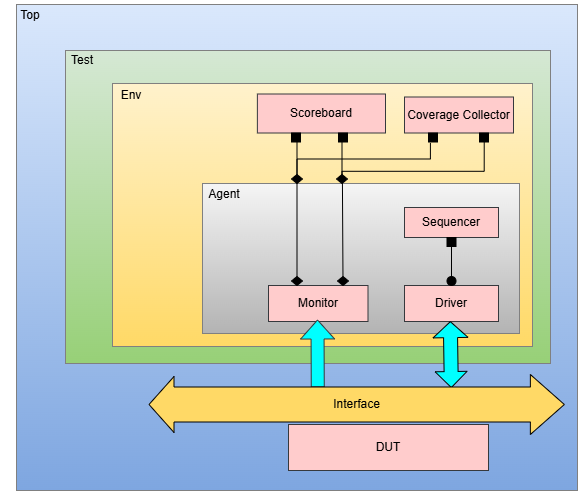

The diagram above was exported from draw.io. Its source (the exported page's mxGraphModel, read from the mxfile embedded in the PNG):
<mxGraphModel dx="890" dy="555" grid="0" gridSize="10" guides="1" tooltips="1" connect="0" arrows="1" fold="1" page="1" pageScale="1" pageWidth="850" pageHeight="1100" math="0" shadow="0">
  <root>
    <mxCell id="0" />
    <mxCell id="1" parent="0" />
    <mxCell id="dDKdBK0tUtWnGKLriAsz-15" parent="1" style="rounded=0;whiteSpace=wrap;html=1;strokeColor=#808080;fillColor=#dae8fc;gradientColor=#7ea6e0;" value="" vertex="1">
      <mxGeometry height="486" width="561" x="123" y="32" as="geometry" />
    </mxCell>
    <mxCell id="dDKdBK0tUtWnGKLriAsz-13" parent="1" style="whiteSpace=wrap;html=1;strokeColor=#808080;fillColor=#d5e8d4;gradientColor=#97d077;" value="" vertex="1">
      <mxGeometry height="313" width="485" x="172" y="78" as="geometry" />
    </mxCell>
    <mxCell id="dDKdBK0tUtWnGKLriAsz-10" parent="1" style="rounded=0;whiteSpace=wrap;html=1;strokeColor=#808080;fillColor=#fff2cc;gradientColor=#ffd966;" value="" vertex="1">
      <mxGeometry height="263" width="420" x="219" y="111" as="geometry" />
    </mxCell>
    <mxCell id="dDKdBK0tUtWnGKLriAsz-6" parent="1" style="rounded=0;whiteSpace=wrap;html=1;fillColor=#f5f5f5;gradientColor=#b3b3b3;strokeColor=#808080;" value="" vertex="1">
      <mxGeometry height="150" width="317" x="309" y="211" as="geometry" />
    </mxCell>
    <mxCell id="dDKdBK0tUtWnGKLriAsz-55" edge="1" parent="1" source="dDKdBK0tUtWnGKLriAsz-1" style="edgeStyle=none;curved=1;rounded=0;orthogonalLoop=1;jettySize=auto;html=1;fontSize=12;startSize=8;endSize=8;endArrow=none;endFill=0;" target="dDKdBK0tUtWnGKLriAsz-2" value="">
      <mxGeometry relative="1" as="geometry" />
    </mxCell>
    <mxCell id="dDKdBK0tUtWnGKLriAsz-1" parent="1" style="rounded=0;whiteSpace=wrap;html=1;fillColor=#ffcccc;strokeColor=#36393d;" value="Sequencer" vertex="1">
      <mxGeometry height="30" width="94" x="511" y="235" as="geometry" />
    </mxCell>
    <mxCell id="dDKdBK0tUtWnGKLriAsz-2" parent="1" style="rounded=0;whiteSpace=wrap;html=1;fillColor=#ffcccc;strokeColor=#36393d;" value="Driver" vertex="1">
      <mxGeometry height="36" width="94" x="511" y="313" as="geometry" />
    </mxCell>
    <mxCell id="dDKdBK0tUtWnGKLriAsz-3" parent="1" style="rounded=0;whiteSpace=wrap;html=1;strokeColor=#36393d;fillColor=#ffcccc;" value="Monitor" vertex="1">
      <mxGeometry height="36" width="99.5" x="375" y="313" as="geometry" />
    </mxCell>
    <mxCell id="dDKdBK0tUtWnGKLriAsz-5" parent="1" style="rounded=0;whiteSpace=wrap;html=1;fillColor=#FFCCCC;strokeColor=#36393d;" value="DUT" vertex="1">
      <mxGeometry height="46" width="200" x="395" y="452" as="geometry" />
    </mxCell>
    <mxCell id="dDKdBK0tUtWnGKLriAsz-8" parent="1" style="rounded=0;whiteSpace=wrap;html=1;fillColor=#ffcccc;strokeColor=#36393d;" value="Scoreboard" vertex="1">
      <mxGeometry height="39" width="128.12" x="363.88" y="121.5" as="geometry" />
    </mxCell>
    <mxCell id="dDKdBK0tUtWnGKLriAsz-9" parent="1" style="rounded=0;whiteSpace=wrap;html=1;fillColor=#ffcccc;strokeColor=#36393d;" value="Coverage Collector" vertex="1">
      <mxGeometry height="36" width="109" x="511" y="124.5" as="geometry" />
    </mxCell>
    <mxCell id="dDKdBK0tUtWnGKLriAsz-11" parent="1" style="text;html=1;whiteSpace=wrap;strokeColor=none;fillColor=none;align=center;verticalAlign=middle;rounded=0;" value="Agent" vertex="1">
      <mxGeometry height="30" width="60" x="301" y="207" as="geometry" />
    </mxCell>
    <mxCell id="dDKdBK0tUtWnGKLriAsz-12" parent="1" style="text;html=1;whiteSpace=wrap;strokeColor=none;fillColor=none;align=center;verticalAlign=middle;rounded=0;" value="Env" vertex="1">
      <mxGeometry height="30" width="60" x="208" y="108" as="geometry" />
    </mxCell>
    <mxCell id="dDKdBK0tUtWnGKLriAsz-14" parent="1" style="text;html=1;whiteSpace=wrap;strokeColor=none;fillColor=none;align=center;verticalAlign=middle;rounded=0;" value="Test" vertex="1">
      <mxGeometry height="30" width="60" x="159" y="73" as="geometry" />
    </mxCell>
    <mxCell id="dDKdBK0tUtWnGKLriAsz-38" parent="1" style="rhombus;whiteSpace=wrap;html=1;shapeInside=1;fillColor=#000000;" value="" vertex="1">
      <mxGeometry height="9" width="11" x="398" y="304" as="geometry" />
    </mxCell>
    <mxCell id="dDKdBK0tUtWnGKLriAsz-40" edge="1" parent="1" style="shape=flexArrow;endArrow=classic;html=1;rounded=0;fontSize=12;startSize=8;endSize=6;curved=1;width=13;exitX=0.497;exitY=0.061;exitDx=0;exitDy=0;exitPerimeter=0;fillColor=#00FFFF;strokeColor=#36393d;" value="">
      <mxGeometry height="50" relative="1" width="50" as="geometry">
        <mxPoint x="424.26700000000005" y="414.83000000000004" as="sourcePoint" />
        <mxPoint x="424" y="347" as="targetPoint" />
      </mxGeometry>
    </mxCell>
    <mxCell id="dDKdBK0tUtWnGKLriAsz-41" edge="1" parent="1" style="shape=flexArrow;endArrow=classic;startArrow=classic;html=1;rounded=0;fontSize=12;startSize=5;endSize=5;curved=1;width=14;startWidth=17;fillColor=#00FFFF;exitX=0.822;exitY=0.085;exitDx=0;exitDy=0;exitPerimeter=0;strokeColor=#000000;" value="">
      <mxGeometry height="100" relative="1" width="100" as="geometry">
        <mxPoint x="557.8420000000001" y="415.54999999999995" as="sourcePoint" />
        <mxPoint x="556.8199999999999" y="348.64" as="targetPoint" />
      </mxGeometry>
    </mxCell>
    <mxCell id="dDKdBK0tUtWnGKLriAsz-42" parent="1" style="whiteSpace=wrap;html=1;aspect=fixed;fillColor=#000000;" value="" vertex="1">
      <mxGeometry height="9" width="9" x="398" y="160.5" as="geometry" />
    </mxCell>
    <mxCell id="dDKdBK0tUtWnGKLriAsz-43" parent="1" style="rhombus;whiteSpace=wrap;html=1;shapeInside=1;fillColor=#000000;" value="" vertex="1">
      <mxGeometry height="9" width="11" x="398" y="202" as="geometry" />
    </mxCell>
    <mxCell id="dDKdBK0tUtWnGKLriAsz-44" edge="1" parent="1" source="dDKdBK0tUtWnGKLriAsz-43" style="edgeStyle=none;curved=1;rounded=0;orthogonalLoop=1;jettySize=auto;html=1;entryX=0.611;entryY=1.025;entryDx=0;entryDy=0;entryPerimeter=0;fontSize=12;startSize=8;endSize=8;endArrow=none;endFill=0;" target="dDKdBK0tUtWnGKLriAsz-42">
      <mxGeometry relative="1" as="geometry" />
    </mxCell>
    <mxCell id="dDKdBK0tUtWnGKLriAsz-45" edge="1" parent="1" source="dDKdBK0tUtWnGKLriAsz-38" style="edgeStyle=none;curved=1;rounded=0;orthogonalLoop=1;jettySize=auto;html=1;entryX=0.5;entryY=0.535;entryDx=0;entryDy=0;entryPerimeter=0;fontSize=12;startSize=8;endSize=8;endArrow=none;endFill=0;" target="dDKdBK0tUtWnGKLriAsz-43">
      <mxGeometry relative="1" as="geometry" />
    </mxCell>
    <mxCell id="dDKdBK0tUtWnGKLriAsz-46" parent="1" style="rhombus;whiteSpace=wrap;html=1;shapeInside=1;fillColor=#000000;" value="" vertex="1">
      <mxGeometry height="9" width="11" x="443" y="202" as="geometry" />
    </mxCell>
    <mxCell id="dDKdBK0tUtWnGKLriAsz-47" parent="1" style="rhombus;whiteSpace=wrap;html=1;shapeInside=1;fillColor=#000000;" value="" vertex="1">
      <mxGeometry height="9" width="11" x="444" y="304" as="geometry" />
    </mxCell>
    <mxCell id="dDKdBK0tUtWnGKLriAsz-50" parent="1" style="whiteSpace=wrap;html=1;aspect=fixed;fillColor=#000000;" value="" vertex="1">
      <mxGeometry height="9" width="9" x="445" y="160.5" as="geometry" />
    </mxCell>
    <mxCell id="dDKdBK0tUtWnGKLriAsz-51" edge="1" parent="1" source="dDKdBK0tUtWnGKLriAsz-47" style="edgeStyle=none;curved=1;rounded=0;orthogonalLoop=1;jettySize=auto;html=1;entryX=0.537;entryY=0.646;entryDx=0;entryDy=0;entryPerimeter=0;fontSize=12;startSize=8;endSize=8;endArrow=none;endFill=0;" target="dDKdBK0tUtWnGKLriAsz-46">
      <mxGeometry relative="1" as="geometry" />
    </mxCell>
    <mxCell id="dDKdBK0tUtWnGKLriAsz-52" edge="1" parent="1" source="dDKdBK0tUtWnGKLriAsz-46" style="rounded=0;orthogonalLoop=1;jettySize=auto;html=1;entryX=0.389;entryY=0.944;entryDx=0;entryDy=0;entryPerimeter=0;fontSize=12;startSize=8;endSize=8;endArrow=none;endFill=0;jumpStyle=arc;" target="dDKdBK0tUtWnGKLriAsz-50">
      <mxGeometry relative="1" as="geometry" />
    </mxCell>
    <mxCell id="dDKdBK0tUtWnGKLriAsz-53" parent="1" style="whiteSpace=wrap;html=1;aspect=fixed;fillColor=#000000;" value="" vertex="1">
      <mxGeometry height="9" width="9" x="553.5" y="265" as="geometry" />
    </mxCell>
    <mxCell id="dDKdBK0tUtWnGKLriAsz-54" parent="1" style="ellipse;whiteSpace=wrap;html=1;shapeInside=1;aspect=fixed;strokeColor=#000000;fillColor=#000000;" value="" vertex="1">
      <mxGeometry height="9" width="9" x="553.5" y="304" as="geometry" />
    </mxCell>
    <mxCell id="dDKdBK0tUtWnGKLriAsz-56" parent="1" style="whiteSpace=wrap;html=1;aspect=fixed;fillColor=#000000;" value="" vertex="1">
      <mxGeometry height="9" width="9" x="535" y="160.5" as="geometry" />
    </mxCell>
    <mxCell id="dDKdBK0tUtWnGKLriAsz-57" parent="1" style="whiteSpace=wrap;html=1;aspect=fixed;fillColor=#000000;" value="" vertex="1">
      <mxGeometry height="9" width="9" x="586" y="160.5" as="geometry" />
    </mxCell>
    <mxCell id="dDKdBK0tUtWnGKLriAsz-58" edge="1" parent="1" source="dDKdBK0tUtWnGKLriAsz-43" style="edgeStyle=orthogonalEdgeStyle;rounded=0;orthogonalLoop=1;jettySize=auto;html=1;entryX=0.212;entryY=1.106;entryDx=0;entryDy=0;entryPerimeter=0;fontSize=12;startSize=8;endSize=8;endArrow=none;endFill=0;jumpStyle=none;jumpSize=12;" target="dDKdBK0tUtWnGKLriAsz-56">
      <mxGeometry relative="1" as="geometry">
        <Array as="points">
          <mxPoint x="403.5" y="186.5" />
          <mxPoint x="536.9" y="186.5" />
        </Array>
      </mxGeometry>
    </mxCell>
    <mxCell id="dDKdBK0tUtWnGKLriAsz-59" edge="1" parent="1" source="dDKdBK0tUtWnGKLriAsz-46" style="edgeStyle=orthogonalEdgeStyle;rounded=0;orthogonalLoop=1;jettySize=auto;html=1;entryX=0.525;entryY=0.702;entryDx=0;entryDy=0;entryPerimeter=0;fontSize=12;startSize=8;endSize=8;endArrow=none;endFill=0;" target="dDKdBK0tUtWnGKLriAsz-57">
      <mxGeometry relative="1" as="geometry">
        <Array as="points">
          <mxPoint x="448.5" y="198.8" />
          <mxPoint x="590.7" y="198.8" />
        </Array>
      </mxGeometry>
    </mxCell>
    <mxCell id="dDKdBK0tUtWnGKLriAsz-60" parent="1" style="text;html=1;whiteSpace=wrap;strokeColor=none;fillColor=none;align=center;verticalAlign=middle;rounded=0;" value="Top" vertex="1">
      <mxGeometry height="30" width="60" x="107" y="28" as="geometry" />
    </mxCell>
    <mxCell id="dDKdBK0tUtWnGKLriAsz-61" edge="1" parent="1" style="shape=flexArrow;endArrow=classic;startArrow=classic;html=1;rounded=0;fontSize=12;startSize=8;endSize=11;curved=1;endWidth=24;width=35;fillColor=#FFD966;labelBackgroundColor=#FFD966;" value="Interface">
      <mxGeometry height="100" relative="1" width="100" as="geometry">
        <mxPoint x="255" y="432" as="sourcePoint" />
        <mxPoint x="671.36" y="432" as="targetPoint" />
      </mxGeometry>
    </mxCell>
  </root>
</mxGraphModel>